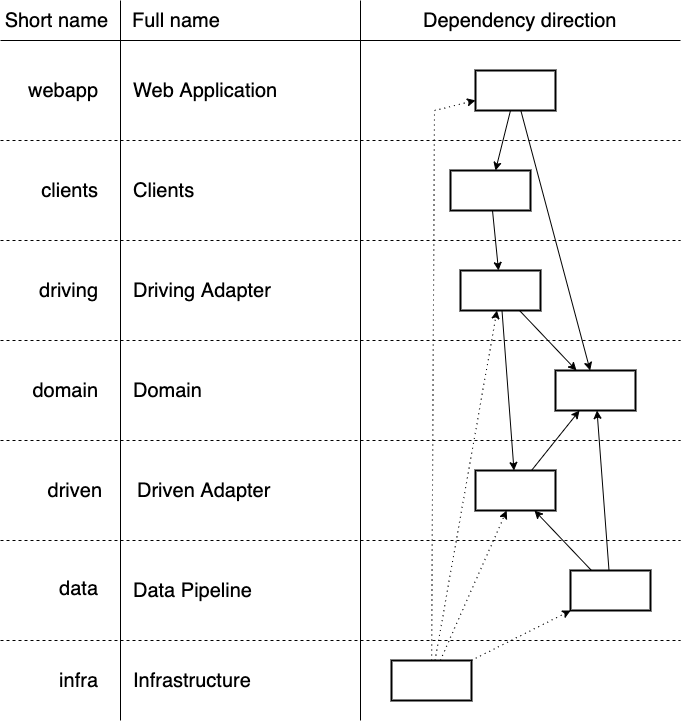

The diagram above was exported from draw.io. Its source (the exported page's mxGraphModel, read from the mxfile embedded in the PNG):
<mxGraphModel dx="1638" dy="779" grid="1" gridSize="10" guides="1" tooltips="1" connect="1" arrows="1" fold="1" page="1" pageScale="1" pageWidth="1169" pageHeight="827" math="0" shadow="0">
  <root>
    <mxCell id="0" />
    <mxCell id="1" parent="0" />
    <mxCell id="SEs4zNuQUtKrlIg9j_qL-2" value="Web Application" style="text;html=1;strokeColor=none;fillColor=none;align=left;verticalAlign=middle;whiteSpace=wrap;rounded=0;fontColor=#000000;fontSize=20;" parent="1" vertex="1">
      <mxGeometry x="131" y="80" width="180" height="20" as="geometry" />
    </mxCell>
    <mxCell id="SEs4zNuQUtKrlIg9j_qL-3" value="Clients" style="text;html=1;strokeColor=none;fillColor=none;align=left;verticalAlign=middle;whiteSpace=wrap;rounded=0;fontColor=#000000;fontSize=20;" parent="1" vertex="1">
      <mxGeometry x="131" y="180" width="180" height="20" as="geometry" />
    </mxCell>
    <mxCell id="SEs4zNuQUtKrlIg9j_qL-6" value="Driving Adapter" style="text;html=1;strokeColor=none;fillColor=none;align=left;verticalAlign=middle;whiteSpace=wrap;rounded=0;fontColor=#000000;fontSize=20;" parent="1" vertex="1">
      <mxGeometry x="131" y="280" width="180" height="20" as="geometry" />
    </mxCell>
    <mxCell id="SEs4zNuQUtKrlIg9j_qL-7" value="Domain" style="text;html=1;strokeColor=none;fillColor=none;align=left;verticalAlign=middle;whiteSpace=wrap;rounded=0;fontColor=#000000;fontSize=20;" parent="1" vertex="1">
      <mxGeometry x="131" y="380" width="180" height="20" as="geometry" />
    </mxCell>
    <mxCell id="SEs4zNuQUtKrlIg9j_qL-8" value="Infrastructure" style="text;html=1;strokeColor=none;fillColor=none;align=left;verticalAlign=middle;whiteSpace=wrap;rounded=0;fontColor=#000000;fontSize=20;" parent="1" vertex="1">
      <mxGeometry x="131" y="670" width="180" height="20" as="geometry" />
    </mxCell>
    <mxCell id="SEs4zNuQUtKrlIg9j_qL-9" value="Driven Adapter" style="text;html=1;strokeColor=none;fillColor=none;align=left;verticalAlign=middle;whiteSpace=wrap;rounded=0;fontColor=#000000;fontSize=20;" parent="1" vertex="1">
      <mxGeometry x="135" y="480" width="180" height="20" as="geometry" />
    </mxCell>
    <mxCell id="SEs4zNuQUtKrlIg9j_qL-10" value="Data Pipeline" style="text;html=1;strokeColor=none;fillColor=none;align=left;verticalAlign=middle;whiteSpace=wrap;rounded=0;fontColor=#000000;fontSize=20;" parent="1" vertex="1">
      <mxGeometry x="131" y="580" width="180" height="20" as="geometry" />
    </mxCell>
    <mxCell id="SEs4zNuQUtKrlIg9j_qL-80" value="" style="endArrow=none;dashed=1;html=1;fontSize=20;fontColor=#000000;" parent="1" edge="1">
      <mxGeometry width="50" height="50" relative="1" as="geometry">
        <mxPoint y="140" as="sourcePoint" />
        <mxPoint x="680.0000000000002" y="140" as="targetPoint" />
      </mxGeometry>
    </mxCell>
    <mxCell id="SEs4zNuQUtKrlIg9j_qL-81" value="" style="endArrow=none;dashed=1;html=1;fontSize=20;fontColor=#000000;" parent="1" edge="1">
      <mxGeometry width="50" height="50" relative="1" as="geometry">
        <mxPoint y="240" as="sourcePoint" />
        <mxPoint x="680.0000000000002" y="240" as="targetPoint" />
      </mxGeometry>
    </mxCell>
    <mxCell id="SEs4zNuQUtKrlIg9j_qL-82" value="" style="endArrow=none;dashed=1;html=1;fontSize=20;fontColor=#000000;" parent="1" edge="1">
      <mxGeometry width="50" height="50" relative="1" as="geometry">
        <mxPoint y="340" as="sourcePoint" />
        <mxPoint x="680.0000000000002" y="340" as="targetPoint" />
      </mxGeometry>
    </mxCell>
    <mxCell id="SEs4zNuQUtKrlIg9j_qL-83" value="" style="endArrow=none;dashed=1;html=1;fontSize=20;fontColor=#000000;" parent="1" edge="1">
      <mxGeometry width="50" height="50" relative="1" as="geometry">
        <mxPoint y="440" as="sourcePoint" />
        <mxPoint x="680.0000000000002" y="440" as="targetPoint" />
      </mxGeometry>
    </mxCell>
    <mxCell id="SEs4zNuQUtKrlIg9j_qL-84" value="" style="endArrow=none;dashed=1;html=1;fontSize=20;fontColor=#000000;" parent="1" edge="1">
      <mxGeometry width="50" height="50" relative="1" as="geometry">
        <mxPoint y="540" as="sourcePoint" />
        <mxPoint x="680.0000000000002" y="540" as="targetPoint" />
      </mxGeometry>
    </mxCell>
    <mxCell id="SEs4zNuQUtKrlIg9j_qL-85" value="" style="endArrow=none;dashed=1;html=1;fontSize=20;fontColor=#000000;" parent="1" edge="1">
      <mxGeometry width="50" height="50" relative="1" as="geometry">
        <mxPoint y="640" as="sourcePoint" />
        <mxPoint x="680.0000000000002" y="640" as="targetPoint" />
      </mxGeometry>
    </mxCell>
    <mxCell id="SEs4zNuQUtKrlIg9j_qL-88" value="webapp" style="text;html=1;strokeColor=none;fillColor=none;align=right;verticalAlign=middle;whiteSpace=wrap;rounded=0;fontColor=#000000;fontSize=20;" parent="1" vertex="1">
      <mxGeometry x="60" y="80" width="40" height="20" as="geometry" />
    </mxCell>
    <mxCell id="SEs4zNuQUtKrlIg9j_qL-89" value="clients" style="text;html=1;strokeColor=none;fillColor=none;align=right;verticalAlign=middle;whiteSpace=wrap;rounded=0;fontColor=#000000;fontSize=20;" parent="1" vertex="1">
      <mxGeometry x="60" y="180" width="40" height="20" as="geometry" />
    </mxCell>
    <mxCell id="SEs4zNuQUtKrlIg9j_qL-90" value="driving" style="text;html=1;strokeColor=none;fillColor=none;align=right;verticalAlign=middle;whiteSpace=wrap;rounded=0;fontColor=#000000;fontSize=20;" parent="1" vertex="1">
      <mxGeometry x="60" y="280" width="40" height="20" as="geometry" />
    </mxCell>
    <mxCell id="SEs4zNuQUtKrlIg9j_qL-91" value="domain" style="text;html=1;strokeColor=none;fillColor=none;align=right;verticalAlign=middle;whiteSpace=wrap;rounded=0;fontColor=#000000;fontSize=20;" parent="1" vertex="1">
      <mxGeometry x="60" y="380" width="40" height="20" as="geometry" />
    </mxCell>
    <mxCell id="SEs4zNuQUtKrlIg9j_qL-92" value="infra" style="text;html=1;strokeColor=none;fillColor=none;align=right;verticalAlign=middle;whiteSpace=wrap;rounded=0;fontColor=#000000;fontSize=20;" parent="1" vertex="1">
      <mxGeometry x="60" y="670" width="40" height="20" as="geometry" />
    </mxCell>
    <mxCell id="SEs4zNuQUtKrlIg9j_qL-93" value="driven&lt;br&gt;" style="text;html=1;strokeColor=none;fillColor=none;align=right;verticalAlign=middle;whiteSpace=wrap;rounded=0;fontColor=#000000;fontSize=20;" parent="1" vertex="1">
      <mxGeometry x="64" y="480" width="40" height="20" as="geometry" />
    </mxCell>
    <mxCell id="SEs4zNuQUtKrlIg9j_qL-94" value="data" style="text;html=1;strokeColor=none;fillColor=none;align=right;verticalAlign=middle;whiteSpace=wrap;rounded=0;fontColor=#000000;fontSize=20;" parent="1" vertex="1">
      <mxGeometry x="60" y="578" width="40" height="20" as="geometry" />
    </mxCell>
    <mxCell id="SEs4zNuQUtKrlIg9j_qL-95" value="" style="endArrow=none;html=1;fontSize=20;fontColor=#000000;" parent="1" edge="1">
      <mxGeometry width="50" height="50" relative="1" as="geometry">
        <mxPoint x="120" as="sourcePoint" />
        <mxPoint x="120" y="720" as="targetPoint" />
      </mxGeometry>
    </mxCell>
    <mxCell id="_iZqZX2fqWg4zA8ebWZ4-1" style="edgeStyle=none;rounded=0;orthogonalLoop=1;jettySize=auto;html=1;endArrow=classic;endFill=1;" edge="1" parent="1" source="SEs4zNuQUtKrlIg9j_qL-98" target="SEs4zNuQUtKrlIg9j_qL-104">
      <mxGeometry relative="1" as="geometry" />
    </mxCell>
    <mxCell id="_iZqZX2fqWg4zA8ebWZ4-2" style="edgeStyle=none;rounded=0;orthogonalLoop=1;jettySize=auto;html=1;endArrow=classic;endFill=1;" edge="1" parent="1" source="SEs4zNuQUtKrlIg9j_qL-98" target="SEs4zNuQUtKrlIg9j_qL-101">
      <mxGeometry relative="1" as="geometry" />
    </mxCell>
    <mxCell id="SEs4zNuQUtKrlIg9j_qL-98" value="" style="rounded=0;whiteSpace=wrap;html=1;strokeColor=#000000;strokeWidth=2;fillColor=none;fontSize=20;fontColor=#000000;align=left;" parent="1" vertex="1">
      <mxGeometry x="475" y="70" width="80" height="40" as="geometry" />
    </mxCell>
    <mxCell id="SEs4zNuQUtKrlIg9j_qL-114" style="edgeStyle=none;rounded=0;orthogonalLoop=1;jettySize=auto;html=1;fontSize=20;fontColor=#000000;" parent="1" source="SEs4zNuQUtKrlIg9j_qL-101" target="SEs4zNuQUtKrlIg9j_qL-103" edge="1">
      <mxGeometry relative="1" as="geometry" />
    </mxCell>
    <mxCell id="SEs4zNuQUtKrlIg9j_qL-101" value="" style="rounded=0;whiteSpace=wrap;html=1;strokeColor=#000000;strokeWidth=2;fillColor=none;fontSize=20;fontColor=#000000;align=left;" parent="1" vertex="1">
      <mxGeometry x="450" y="170" width="80" height="40" as="geometry" />
    </mxCell>
    <mxCell id="SEs4zNuQUtKrlIg9j_qL-105" style="edgeStyle=none;rounded=0;orthogonalLoop=1;jettySize=auto;html=1;fontSize=20;fontColor=#000000;" parent="1" source="SEs4zNuQUtKrlIg9j_qL-103" target="SEs4zNuQUtKrlIg9j_qL-104" edge="1">
      <mxGeometry relative="1" as="geometry" />
    </mxCell>
    <mxCell id="aMmzckkRhgY2LuISgg-H-1" style="rounded=0;orthogonalLoop=1;jettySize=auto;html=1;" parent="1" source="SEs4zNuQUtKrlIg9j_qL-103" target="SEs4zNuQUtKrlIg9j_qL-108" edge="1">
      <mxGeometry relative="1" as="geometry" />
    </mxCell>
    <mxCell id="SEs4zNuQUtKrlIg9j_qL-103" value="" style="rounded=0;whiteSpace=wrap;html=1;strokeColor=#000000;strokeWidth=2;fillColor=none;fontSize=20;fontColor=#000000;align=left;" parent="1" vertex="1">
      <mxGeometry x="460" y="270" width="80" height="40" as="geometry" />
    </mxCell>
    <mxCell id="SEs4zNuQUtKrlIg9j_qL-104" value="" style="rounded=0;whiteSpace=wrap;html=1;strokeColor=#000000;strokeWidth=2;fillColor=none;fontSize=20;fontColor=#000000;align=left;" parent="1" vertex="1">
      <mxGeometry x="555" y="370" width="80" height="40" as="geometry" />
    </mxCell>
    <mxCell id="SEs4zNuQUtKrlIg9j_qL-113" style="edgeStyle=none;rounded=0;orthogonalLoop=1;jettySize=auto;html=1;fontSize=20;fontColor=#000000;dashed=1;dashPattern=1 4;" parent="1" source="SEs4zNuQUtKrlIg9j_qL-106" target="SEs4zNuQUtKrlIg9j_qL-103" edge="1">
      <mxGeometry relative="1" as="geometry" />
    </mxCell>
    <mxCell id="PRS_X6R2HQJ2oLC9PeON-3" style="rounded=0;orthogonalLoop=1;jettySize=auto;html=1;dashed=1;dashPattern=1 4;" parent="1" source="SEs4zNuQUtKrlIg9j_qL-106" target="SEs4zNuQUtKrlIg9j_qL-108" edge="1">
      <mxGeometry relative="1" as="geometry" />
    </mxCell>
    <mxCell id="PRS_X6R2HQJ2oLC9PeON-4" style="edgeStyle=none;rounded=0;orthogonalLoop=1;jettySize=auto;html=1;dashed=1;dashPattern=1 4;" parent="1" source="SEs4zNuQUtKrlIg9j_qL-106" target="SEs4zNuQUtKrlIg9j_qL-110" edge="1">
      <mxGeometry relative="1" as="geometry" />
    </mxCell>
    <mxCell id="SEs4zNuQUtKrlIg9j_qL-106" value="" style="rounded=0;whiteSpace=wrap;html=1;strokeColor=#000000;strokeWidth=2;fillColor=none;fontSize=20;fontColor=#000000;align=left;" parent="1" vertex="1">
      <mxGeometry x="391" y="660" width="80" height="40" as="geometry" />
    </mxCell>
    <mxCell id="SEs4zNuQUtKrlIg9j_qL-109" style="edgeStyle=none;rounded=0;orthogonalLoop=1;jettySize=auto;html=1;fontSize=20;fontColor=#000000;" parent="1" source="SEs4zNuQUtKrlIg9j_qL-108" target="SEs4zNuQUtKrlIg9j_qL-104" edge="1">
      <mxGeometry relative="1" as="geometry" />
    </mxCell>
    <mxCell id="SEs4zNuQUtKrlIg9j_qL-108" value="" style="rounded=0;whiteSpace=wrap;html=1;strokeColor=#000000;strokeWidth=2;fillColor=none;fontSize=20;fontColor=#000000;align=left;" parent="1" vertex="1">
      <mxGeometry x="475" y="470" width="80" height="40" as="geometry" />
    </mxCell>
    <mxCell id="SEs4zNuQUtKrlIg9j_qL-111" style="edgeStyle=none;rounded=0;orthogonalLoop=1;jettySize=auto;html=1;fontSize=20;fontColor=#000000;" parent="1" source="SEs4zNuQUtKrlIg9j_qL-110" target="SEs4zNuQUtKrlIg9j_qL-108" edge="1">
      <mxGeometry relative="1" as="geometry" />
    </mxCell>
    <mxCell id="SEs4zNuQUtKrlIg9j_qL-112" style="edgeStyle=none;rounded=0;orthogonalLoop=1;jettySize=auto;html=1;fontSize=20;fontColor=#000000;" parent="1" source="SEs4zNuQUtKrlIg9j_qL-110" target="SEs4zNuQUtKrlIg9j_qL-104" edge="1">
      <mxGeometry relative="1" as="geometry" />
    </mxCell>
    <mxCell id="SEs4zNuQUtKrlIg9j_qL-110" value="" style="rounded=0;whiteSpace=wrap;html=1;strokeColor=#000000;strokeWidth=2;fillColor=none;fontSize=20;fontColor=#000000;align=left;" parent="1" vertex="1">
      <mxGeometry x="570" y="570" width="80" height="40" as="geometry" />
    </mxCell>
    <mxCell id="SEs4zNuQUtKrlIg9j_qL-116" value="" style="endArrow=none;html=1;fontSize=20;fontColor=#000000;" parent="1" edge="1">
      <mxGeometry width="50" height="50" relative="1" as="geometry">
        <mxPoint y="40" as="sourcePoint" />
        <mxPoint x="680.0000000000002" y="40" as="targetPoint" />
      </mxGeometry>
    </mxCell>
    <mxCell id="SEs4zNuQUtKrlIg9j_qL-117" value="Short name" style="text;html=1;strokeColor=none;fillColor=none;align=right;verticalAlign=middle;whiteSpace=wrap;rounded=0;fontColor=#000000;fontSize=20;" parent="1" vertex="1">
      <mxGeometry y="10" width="110" height="20" as="geometry" />
    </mxCell>
    <mxCell id="SEs4zNuQUtKrlIg9j_qL-118" value="Full name" style="text;html=1;strokeColor=none;fillColor=none;align=left;verticalAlign=middle;whiteSpace=wrap;rounded=0;fontColor=#000000;fontSize=20;" parent="1" vertex="1">
      <mxGeometry x="130" y="10" width="170" height="20" as="geometry" />
    </mxCell>
    <mxCell id="SEs4zNuQUtKrlIg9j_qL-119" value="Dependency direction" style="text;html=1;strokeColor=none;fillColor=none;align=left;verticalAlign=middle;whiteSpace=wrap;rounded=0;fontColor=#000000;fontSize=20;" parent="1" vertex="1">
      <mxGeometry x="421" y="10" width="210" height="20" as="geometry" />
    </mxCell>
    <mxCell id="SEs4zNuQUtKrlIg9j_qL-120" value="" style="endArrow=none;html=1;fontSize=20;fontColor=#000000;" parent="1" edge="1">
      <mxGeometry width="50" height="50" relative="1" as="geometry">
        <mxPoint x="360" as="sourcePoint" />
        <mxPoint x="360" y="720" as="targetPoint" />
      </mxGeometry>
    </mxCell>
    <mxCell id="_iZqZX2fqWg4zA8ebWZ4-4" style="edgeStyle=none;rounded=0;orthogonalLoop=1;jettySize=auto;html=1;fontSize=20;fontColor=#000000;dashed=1;dashPattern=1 4;" edge="1" parent="1" source="SEs4zNuQUtKrlIg9j_qL-106" target="SEs4zNuQUtKrlIg9j_qL-98">
      <mxGeometry relative="1" as="geometry">
        <mxPoint x="444.6315789473683" y="670" as="sourcePoint" />
        <mxPoint x="506.3684210526317" y="330" as="targetPoint" />
        <Array as="points">
          <mxPoint x="434" y="110" />
        </Array>
      </mxGeometry>
    </mxCell>
  </root>
</mxGraphModel>